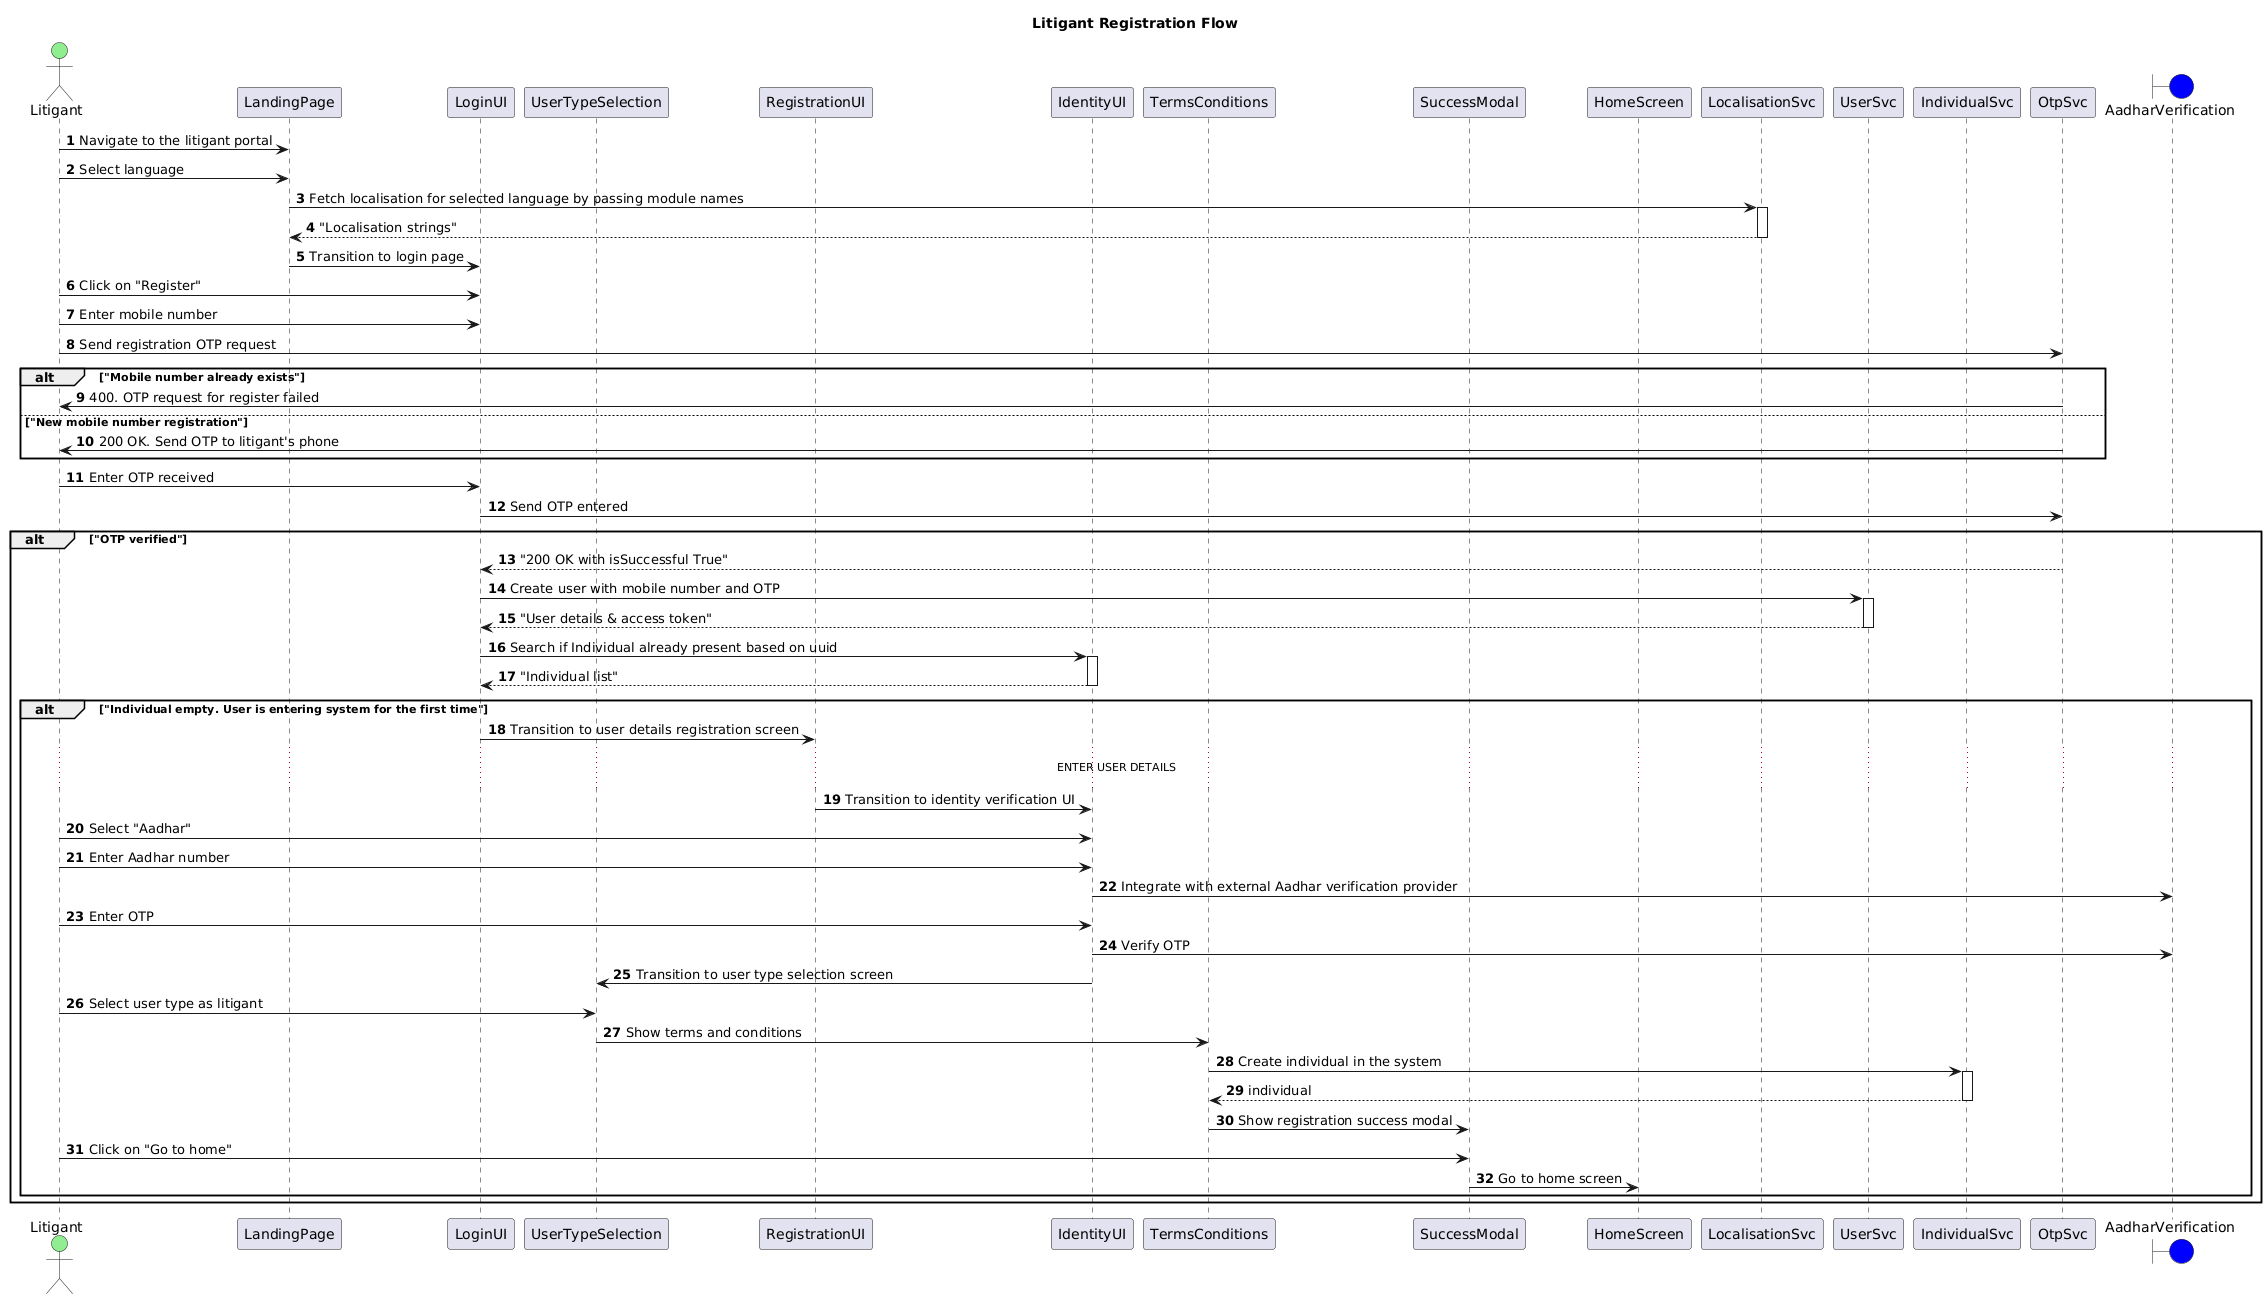

The diagram above was rendered by PlantUML. Its source (embedded in the PNG):
@startuml
autonumber
title "Litigant Registration Flow"
actor Litigant as L #lightGreen
participant LandingPage as LangUI
participant LoginUI as LUI 
participant UserTypeSelection as UTS
participant RegistrationUI as R
participant IdentityUI as I
participant TermsConditions as TC
participant SuccessModal as SM
participant HomeScreen as H
participant LocalisationSvc as LS
participant UserSvc as U
participant IndividualSvc as Ind
participant OtpSvc as OTP
boundary AadharVerification as AV #blue
L -> LangUI: Navigate to the litigant portal
L -> LangUI: Select language
LangUI -> LS++: Fetch localisation for selected language by passing module names
return "Localisation strings"
LangUI -> LUI: Transition to login page
L -> LUI: Click on "Register"
L -> LUI: Enter mobile number
L -> OTP: Send registration OTP request
alt "Mobile number already exists"
OTP -> L: 400. OTP request for register failed
else "New mobile number registration"
OTP -> L: 200 OK. Send OTP to litigant's phone
end
L -> LUI: Enter OTP received
LUI -> OTP: Send OTP entered
alt "OTP verified"
return "200 OK with isSuccessful True"
LUI -> U++: Create user with mobile number and OTP
return "User details & access token"
LUI -> I++: Search if Individual already present based on uuid
return "Individual list"
alt "Individual empty. User is entering system for the first time"
LUI -> R: Transition to user details registration screen
... ENTER USER DETAILS ...
R -> I: Transition to identity verification UI
L -> I: Select "Aadhar"
L -> I: Enter Aadhar number
I -> AV: Integrate with external Aadhar verification provider
L -> I: Enter OTP
I -> AV: Verify OTP
I -> UTS: Transition to user type selection screen
L -> UTS: Select user type as litigant
UTS -> TC: Show terms and conditions
TC -> Ind++: Create individual in the system
return individual
TC -> SM: Show registration success modal
L -> SM: Click on "Go to home"
SM -> H: Go to home screen
end
end
@enduml